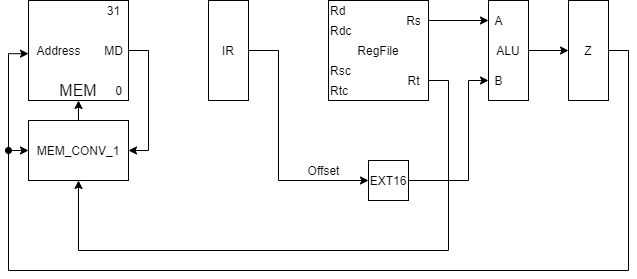

The diagram above was exported from draw.io. Its source (the exported page's mxGraphModel, read from the mxfile embedded in the PNG):
<mxGraphModel dx="962" dy="632" grid="1" gridSize="10" guides="1" tooltips="1" connect="1" arrows="1" fold="1" page="1" pageScale="1" pageWidth="827" pageHeight="1169" math="0" shadow="0">
  <root>
    <mxCell id="0" />
    <mxCell id="1" parent="0" />
    <mxCell id="_sK2y-bomYksc-yHi_Wp-1" value="RegFile" style="rounded=0;whiteSpace=wrap;html=1;" parent="1" vertex="1">
      <mxGeometry x="360" y="160" width="100" height="100" as="geometry" />
    </mxCell>
    <mxCell id="_sK2y-bomYksc-yHi_Wp-2" value="Rd" style="text;html=1;align=left;verticalAlign=middle;resizable=0;points=[];autosize=1;" parent="1" vertex="1">
      <mxGeometry x="360" y="160" width="30" height="20" as="geometry" />
    </mxCell>
    <mxCell id="_sK2y-bomYksc-yHi_Wp-3" value="Rdc" style="text;html=1;align=left;verticalAlign=middle;resizable=0;points=[];autosize=1;" parent="1" vertex="1">
      <mxGeometry x="360" y="180" width="40" height="20" as="geometry" />
    </mxCell>
    <mxCell id="_sK2y-bomYksc-yHi_Wp-4" value="Rsc" style="text;html=1;align=left;verticalAlign=middle;resizable=0;points=[];autosize=1;" parent="1" vertex="1">
      <mxGeometry x="360" y="220" width="40" height="20" as="geometry" />
    </mxCell>
    <mxCell id="_sK2y-bomYksc-yHi_Wp-5" value="Rtc" style="text;html=1;align=left;verticalAlign=middle;resizable=0;points=[];autosize=1;" parent="1" vertex="1">
      <mxGeometry x="360" y="240" width="30" height="20" as="geometry" />
    </mxCell>
    <mxCell id="_sK2y-bomYksc-yHi_Wp-6" style="edgeStyle=orthogonalEdgeStyle;rounded=0;orthogonalLoop=1;jettySize=auto;html=1;" parent="1" source="_sK2y-bomYksc-yHi_Wp-7" target="_sK2y-bomYksc-yHi_Wp-12" edge="1">
      <mxGeometry relative="1" as="geometry" />
    </mxCell>
    <mxCell id="_sK2y-bomYksc-yHi_Wp-7" value="Rs" style="text;html=1;align=center;verticalAlign=middle;resizable=0;points=[];autosize=1;" parent="1" vertex="1">
      <mxGeometry x="430" y="170" width="30" height="20" as="geometry" />
    </mxCell>
    <mxCell id="_sK2y-bomYksc-yHi_Wp-9" value="Rt" style="text;html=1;align=center;verticalAlign=middle;resizable=0;points=[];autosize=1;" parent="1" vertex="1">
      <mxGeometry x="430" y="230" width="30" height="20" as="geometry" />
    </mxCell>
    <mxCell id="_sK2y-bomYksc-yHi_Wp-10" style="edgeStyle=orthogonalEdgeStyle;rounded=0;orthogonalLoop=1;jettySize=auto;html=1;exitX=1;exitY=0.5;exitDx=0;exitDy=0;entryX=0;entryY=0.5;entryDx=0;entryDy=0;" parent="1" source="_sK2y-bomYksc-yHi_Wp-11" target="_sK2y-bomYksc-yHi_Wp-15" edge="1">
      <mxGeometry relative="1" as="geometry" />
    </mxCell>
    <mxCell id="_sK2y-bomYksc-yHi_Wp-11" value="ALU" style="rounded=0;whiteSpace=wrap;html=1;fontSize=12;" parent="1" vertex="1">
      <mxGeometry x="520" y="160" width="40" height="100" as="geometry" />
    </mxCell>
    <mxCell id="_sK2y-bomYksc-yHi_Wp-12" value="A" style="text;html=1;align=center;verticalAlign=middle;resizable=0;points=[];autosize=1;fontSize=12;" parent="1" vertex="1">
      <mxGeometry x="520" y="170" width="20" height="20" as="geometry" />
    </mxCell>
    <mxCell id="_sK2y-bomYksc-yHi_Wp-13" value="B" style="text;html=1;align=center;verticalAlign=middle;resizable=0;points=[];autosize=1;fontSize=12;" parent="1" vertex="1">
      <mxGeometry x="520" y="230" width="20" height="20" as="geometry" />
    </mxCell>
    <mxCell id="_sK2y-bomYksc-yHi_Wp-14" style="edgeStyle=orthogonalEdgeStyle;rounded=0;orthogonalLoop=1;jettySize=auto;html=1;exitX=1;exitY=0.5;exitDx=0;exitDy=0;entryX=0;entryY=0.658;entryDx=0;entryDy=0;entryPerimeter=0;" parent="1" source="_sK2y-bomYksc-yHi_Wp-15" target="_sK2y-bomYksc-yHi_Wp-20" edge="1">
      <mxGeometry relative="1" as="geometry">
        <Array as="points">
          <mxPoint x="660" y="210" />
          <mxPoint x="660" y="430" />
          <mxPoint x="40" y="430" />
          <mxPoint x="40" y="213" />
        </Array>
      </mxGeometry>
    </mxCell>
    <mxCell id="_sK2y-bomYksc-yHi_Wp-15" value="Z" style="rounded=0;whiteSpace=wrap;html=1;fontSize=12;" parent="1" vertex="1">
      <mxGeometry x="600" y="160" width="40" height="100" as="geometry" />
    </mxCell>
    <mxCell id="_sK2y-bomYksc-yHi_Wp-16" style="edgeStyle=orthogonalEdgeStyle;rounded=0;orthogonalLoop=1;jettySize=auto;html=1;exitX=1;exitY=0.5;exitDx=0;exitDy=0;entryX=0;entryY=0.5;entryDx=0;entryDy=0;" parent="1" source="_sK2y-bomYksc-yHi_Wp-17" target="_sK2y-bomYksc-yHi_Wp-25" edge="1">
      <mxGeometry relative="1" as="geometry">
        <mxPoint x="320" y="322.5" as="targetPoint" />
        <Array as="points">
          <mxPoint x="310" y="210" />
          <mxPoint x="310" y="340" />
        </Array>
      </mxGeometry>
    </mxCell>
    <mxCell id="_sK2y-bomYksc-yHi_Wp-17" value="IR" style="rounded=0;whiteSpace=wrap;html=1;fontSize=12;" parent="1" vertex="1">
      <mxGeometry x="240" y="160" width="40" height="100" as="geometry" />
    </mxCell>
    <mxCell id="_sK2y-bomYksc-yHi_Wp-18" value="" style="rounded=0;whiteSpace=wrap;html=1;" parent="1" vertex="1">
      <mxGeometry x="60" y="160" width="100" height="100" as="geometry" />
    </mxCell>
    <mxCell id="_sK2y-bomYksc-yHi_Wp-19" value="MEM" style="text;html=1;strokeColor=none;fillColor=none;align=center;verticalAlign=middle;whiteSpace=wrap;rounded=0;fontSize=16;" parent="1" vertex="1">
      <mxGeometry x="90" y="240" width="40" height="20" as="geometry" />
    </mxCell>
    <mxCell id="_sK2y-bomYksc-yHi_Wp-20" value="Address" style="text;html=1;align=center;verticalAlign=middle;resizable=0;points=[];autosize=1;fontSize=12;" parent="1" vertex="1">
      <mxGeometry x="60" y="200" width="60" height="20" as="geometry" />
    </mxCell>
    <mxCell id="jVQYilklhuNicsPIhUAA-3" style="edgeStyle=orthogonalEdgeStyle;rounded=0;orthogonalLoop=1;jettySize=auto;html=1;entryX=1;entryY=0.5;entryDx=0;entryDy=0;startArrow=none;startFill=0;" parent="1" source="_sK2y-bomYksc-yHi_Wp-21" target="jVQYilklhuNicsPIhUAA-1" edge="1">
      <mxGeometry relative="1" as="geometry">
        <Array as="points">
          <mxPoint x="180" y="210" />
          <mxPoint x="180" y="310" />
        </Array>
      </mxGeometry>
    </mxCell>
    <mxCell id="_sK2y-bomYksc-yHi_Wp-21" value="MD" style="text;html=1;align=center;verticalAlign=middle;resizable=0;points=[];autosize=1;fontSize=12;" parent="1" vertex="1">
      <mxGeometry x="130" y="200" width="30" height="20" as="geometry" />
    </mxCell>
    <mxCell id="_sK2y-bomYksc-yHi_Wp-22" value="31" style="text;html=1;align=center;verticalAlign=middle;resizable=0;points=[];autosize=1;fontSize=12;" parent="1" vertex="1">
      <mxGeometry x="130" y="160" width="30" height="20" as="geometry" />
    </mxCell>
    <mxCell id="_sK2y-bomYksc-yHi_Wp-23" value="0" style="text;html=1;align=center;verticalAlign=middle;resizable=0;points=[];autosize=1;fontSize=12;" parent="1" vertex="1">
      <mxGeometry x="140" y="240" width="20" height="20" as="geometry" />
    </mxCell>
    <mxCell id="_sK2y-bomYksc-yHi_Wp-24" style="edgeStyle=orthogonalEdgeStyle;rounded=0;orthogonalLoop=1;jettySize=auto;html=1;exitX=1;exitY=0.5;exitDx=0;exitDy=0;" parent="1" source="_sK2y-bomYksc-yHi_Wp-25" target="_sK2y-bomYksc-yHi_Wp-13" edge="1">
      <mxGeometry relative="1" as="geometry">
        <Array as="points">
          <mxPoint x="500" y="340" />
          <mxPoint x="500" y="240" />
        </Array>
      </mxGeometry>
    </mxCell>
    <mxCell id="_sK2y-bomYksc-yHi_Wp-25" value="EXT16" style="rounded=0;whiteSpace=wrap;html=1;" parent="1" vertex="1">
      <mxGeometry x="400" y="320" width="40" height="40" as="geometry" />
    </mxCell>
    <mxCell id="_sK2y-bomYksc-yHi_Wp-30" value="" style="endArrow=classic;html=1;rounded=0;edgeStyle=orthogonalEdgeStyle;startArrow=none;startFill=0;entryX=0.5;entryY=1;entryDx=0;entryDy=0;" parent="1" source="_sK2y-bomYksc-yHi_Wp-9" target="jVQYilklhuNicsPIhUAA-1" edge="1">
      <mxGeometry width="50" height="50" relative="1" as="geometry">
        <mxPoint x="460" y="340" as="sourcePoint" />
        <mxPoint x="600" y="370" as="targetPoint" />
        <Array as="points">
          <mxPoint x="480" y="240" />
          <mxPoint x="480" y="410" />
          <mxPoint x="110" y="410" />
        </Array>
      </mxGeometry>
    </mxCell>
    <mxCell id="sV0WMYAnvX1Ttv065gQ1-2" value="Offset" style="text;html=1;align=center;verticalAlign=middle;resizable=0;points=[];autosize=1;" parent="1" vertex="1">
      <mxGeometry x="330" y="320" width="50" height="20" as="geometry" />
    </mxCell>
    <mxCell id="jVQYilklhuNicsPIhUAA-2" style="edgeStyle=orthogonalEdgeStyle;rounded=0;orthogonalLoop=1;jettySize=auto;html=1;exitX=0.5;exitY=0;exitDx=0;exitDy=0;entryX=0.5;entryY=1;entryDx=0;entryDy=0;" parent="1" source="jVQYilklhuNicsPIhUAA-1" target="_sK2y-bomYksc-yHi_Wp-19" edge="1">
      <mxGeometry relative="1" as="geometry" />
    </mxCell>
    <mxCell id="jVQYilklhuNicsPIhUAA-1" value="MEM_CONV_1" style="rounded=0;whiteSpace=wrap;html=1;" parent="1" vertex="1">
      <mxGeometry x="60" y="280" width="100" height="60" as="geometry" />
    </mxCell>
    <mxCell id="jVQYilklhuNicsPIhUAA-4" value="" style="endArrow=classic;html=1;entryX=0;entryY=0.5;entryDx=0;entryDy=0;rounded=0;edgeStyle=orthogonalEdgeStyle;startArrow=oval;startFill=1;" parent="1" target="jVQYilklhuNicsPIhUAA-1" edge="1">
      <mxGeometry width="50" height="50" relative="1" as="geometry">
        <mxPoint x="40" y="310" as="sourcePoint" />
        <mxPoint x="120" y="480" as="targetPoint" />
      </mxGeometry>
    </mxCell>
  </root>
</mxGraphModel>